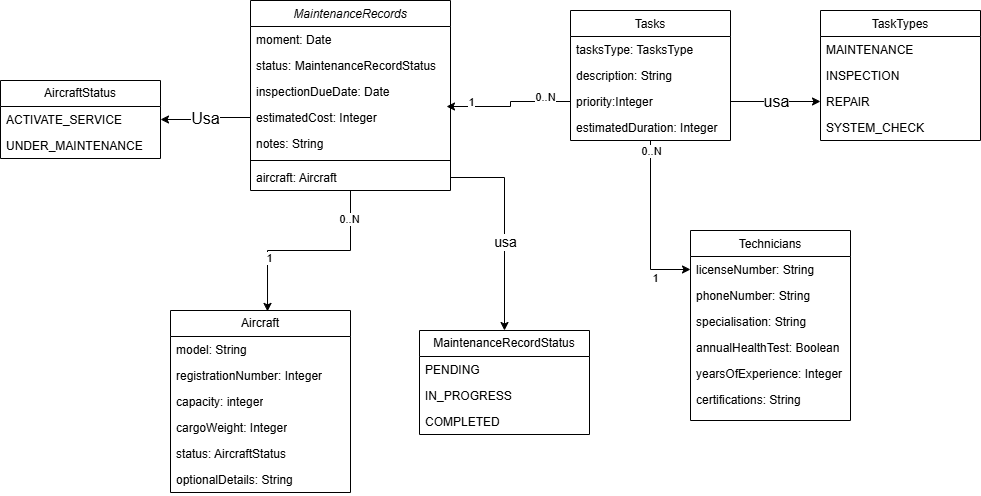

The diagram above was exported from draw.io. Its source (the exported page's mxGraphModel, read from the mxfile embedded in the PNG):
<mxGraphModel dx="1733" dy="744" grid="1" gridSize="10" guides="1" tooltips="1" connect="1" arrows="1" fold="1" page="1" pageScale="1" pageWidth="827" pageHeight="1169" math="0" shadow="0">
  <root>
    <mxCell id="WIyWlLk6GJQsqaUBKTNV-0" />
    <mxCell id="WIyWlLk6GJQsqaUBKTNV-1" parent="WIyWlLk6GJQsqaUBKTNV-0" />
    <mxCell id="zkfFHV4jXpPFQw0GAbJ--0" value="MaintenanceRecords" style="swimlane;fontStyle=2;align=center;verticalAlign=top;childLayout=stackLayout;horizontal=1;startSize=26;horizontalStack=0;resizeParent=1;resizeLast=0;collapsible=1;marginBottom=0;rounded=0;shadow=0;strokeWidth=1;" parent="WIyWlLk6GJQsqaUBKTNV-1" vertex="1">
      <mxGeometry x="160" y="30" width="200" height="190" as="geometry">
        <mxRectangle x="230" y="140" width="160" height="26" as="alternateBounds" />
      </mxGeometry>
    </mxCell>
    <mxCell id="zkfFHV4jXpPFQw0GAbJ--2" value="moment: Date" style="text;align=left;verticalAlign=top;spacingLeft=4;spacingRight=4;overflow=hidden;rotatable=0;points=[[0,0.5],[1,0.5]];portConstraint=eastwest;rounded=0;shadow=0;html=0;" parent="zkfFHV4jXpPFQw0GAbJ--0" vertex="1">
      <mxGeometry y="26" width="200" height="26" as="geometry" />
    </mxCell>
    <mxCell id="zkfFHV4jXpPFQw0GAbJ--3" value="status: MaintenanceRecordStatus" style="text;align=left;verticalAlign=top;spacingLeft=4;spacingRight=4;overflow=hidden;rotatable=0;points=[[0,0.5],[1,0.5]];portConstraint=eastwest;rounded=0;shadow=0;html=0;" parent="zkfFHV4jXpPFQw0GAbJ--0" vertex="1">
      <mxGeometry y="52" width="200" height="26" as="geometry" />
    </mxCell>
    <mxCell id="ELmqdHxL-fs2eR69AgE7-3" value="inspectionDueDate: Date" style="text;align=left;verticalAlign=top;spacingLeft=4;spacingRight=4;overflow=hidden;rotatable=0;points=[[0,0.5],[1,0.5]];portConstraint=eastwest;rounded=0;shadow=0;html=0;" vertex="1" parent="zkfFHV4jXpPFQw0GAbJ--0">
      <mxGeometry y="78" width="200" height="26" as="geometry" />
    </mxCell>
    <mxCell id="ELmqdHxL-fs2eR69AgE7-5" value="estimatedCost: Integer" style="text;align=left;verticalAlign=top;spacingLeft=4;spacingRight=4;overflow=hidden;rotatable=0;points=[[0,0.5],[1,0.5]];portConstraint=eastwest;rounded=0;shadow=0;html=0;" vertex="1" parent="zkfFHV4jXpPFQw0GAbJ--0">
      <mxGeometry y="104" width="200" height="26" as="geometry" />
    </mxCell>
    <mxCell id="ELmqdHxL-fs2eR69AgE7-7" value="notes: String" style="text;align=left;verticalAlign=top;spacingLeft=4;spacingRight=4;overflow=hidden;rotatable=0;points=[[0,0.5],[1,0.5]];portConstraint=eastwest;rounded=0;shadow=0;html=0;" vertex="1" parent="zkfFHV4jXpPFQw0GAbJ--0">
      <mxGeometry y="130" width="200" height="26" as="geometry" />
    </mxCell>
    <mxCell id="ELmqdHxL-fs2eR69AgE7-12" value="" style="line;html=1;strokeWidth=1;align=left;verticalAlign=middle;spacingTop=-1;spacingLeft=3;spacingRight=3;rotatable=0;labelPosition=right;points=[];portConstraint=eastwest;" vertex="1" parent="zkfFHV4jXpPFQw0GAbJ--0">
      <mxGeometry y="156" width="200" height="8" as="geometry" />
    </mxCell>
    <mxCell id="ELmqdHxL-fs2eR69AgE7-14" value="aircraft: Aircraft" style="text;align=left;verticalAlign=top;spacingLeft=4;spacingRight=4;overflow=hidden;rotatable=0;points=[[0,0.5],[1,0.5]];portConstraint=eastwest;rounded=0;shadow=0;html=0;" vertex="1" parent="zkfFHV4jXpPFQw0GAbJ--0">
      <mxGeometry y="164" width="200" height="26" as="geometry" />
    </mxCell>
    <mxCell id="zkfFHV4jXpPFQw0GAbJ--6" value="Technicians" style="swimlane;fontStyle=0;align=center;verticalAlign=top;childLayout=stackLayout;horizontal=1;startSize=26;horizontalStack=0;resizeParent=1;resizeLast=0;collapsible=1;marginBottom=0;rounded=0;shadow=0;strokeWidth=1;" parent="WIyWlLk6GJQsqaUBKTNV-1" vertex="1">
      <mxGeometry x="600" y="260" width="160" height="190" as="geometry">
        <mxRectangle x="130" y="380" width="160" height="26" as="alternateBounds" />
      </mxGeometry>
    </mxCell>
    <mxCell id="zkfFHV4jXpPFQw0GAbJ--7" value="licenseNumber: String " style="text;align=left;verticalAlign=top;spacingLeft=4;spacingRight=4;overflow=hidden;rotatable=0;points=[[0,0.5],[1,0.5]];portConstraint=eastwest;" parent="zkfFHV4jXpPFQw0GAbJ--6" vertex="1">
      <mxGeometry y="26" width="160" height="26" as="geometry" />
    </mxCell>
    <mxCell id="zkfFHV4jXpPFQw0GAbJ--8" value="phoneNumber: String" style="text;align=left;verticalAlign=top;spacingLeft=4;spacingRight=4;overflow=hidden;rotatable=0;points=[[0,0.5],[1,0.5]];portConstraint=eastwest;rounded=0;shadow=0;html=0;" parent="zkfFHV4jXpPFQw0GAbJ--6" vertex="1">
      <mxGeometry y="52" width="160" height="26" as="geometry" />
    </mxCell>
    <mxCell id="ELmqdHxL-fs2eR69AgE7-23" value="specialisation: String" style="text;align=left;verticalAlign=top;spacingLeft=4;spacingRight=4;overflow=hidden;rotatable=0;points=[[0,0.5],[1,0.5]];portConstraint=eastwest;rounded=0;shadow=0;html=0;" vertex="1" parent="zkfFHV4jXpPFQw0GAbJ--6">
      <mxGeometry y="78" width="160" height="26" as="geometry" />
    </mxCell>
    <mxCell id="ELmqdHxL-fs2eR69AgE7-25" value="annualHealthTest: Boolean" style="text;align=left;verticalAlign=top;spacingLeft=4;spacingRight=4;overflow=hidden;rotatable=0;points=[[0,0.5],[1,0.5]];portConstraint=eastwest;rounded=0;shadow=0;html=0;" vertex="1" parent="zkfFHV4jXpPFQw0GAbJ--6">
      <mxGeometry y="104" width="160" height="26" as="geometry" />
    </mxCell>
    <mxCell id="ELmqdHxL-fs2eR69AgE7-27" value="yearsOfExperience: Integer" style="text;align=left;verticalAlign=top;spacingLeft=4;spacingRight=4;overflow=hidden;rotatable=0;points=[[0,0.5],[1,0.5]];portConstraint=eastwest;rounded=0;shadow=0;html=0;" vertex="1" parent="zkfFHV4jXpPFQw0GAbJ--6">
      <mxGeometry y="130" width="160" height="26" as="geometry" />
    </mxCell>
    <mxCell id="ELmqdHxL-fs2eR69AgE7-28" value="certifications: String" style="text;align=left;verticalAlign=top;spacingLeft=4;spacingRight=4;overflow=hidden;rotatable=0;points=[[0,0.5],[1,0.5]];portConstraint=eastwest;rounded=0;shadow=0;html=0;" vertex="1" parent="zkfFHV4jXpPFQw0GAbJ--6">
      <mxGeometry y="156" width="160" height="26" as="geometry" />
    </mxCell>
    <mxCell id="zkfFHV4jXpPFQw0GAbJ--13" value="TaskTypes" style="swimlane;fontStyle=0;align=center;verticalAlign=top;childLayout=stackLayout;horizontal=1;startSize=26;horizontalStack=0;resizeParent=1;resizeLast=0;collapsible=1;marginBottom=0;rounded=0;shadow=0;strokeWidth=1;" parent="WIyWlLk6GJQsqaUBKTNV-1" vertex="1">
      <mxGeometry x="730" y="40" width="160" height="130" as="geometry">
        <mxRectangle x="340" y="380" width="170" height="26" as="alternateBounds" />
      </mxGeometry>
    </mxCell>
    <mxCell id="zkfFHV4jXpPFQw0GAbJ--14" value="MAINTENANCE&#10;" style="text;align=left;verticalAlign=top;spacingLeft=4;spacingRight=4;overflow=hidden;rotatable=0;points=[[0,0.5],[1,0.5]];portConstraint=eastwest;" parent="zkfFHV4jXpPFQw0GAbJ--13" vertex="1">
      <mxGeometry y="26" width="160" height="26" as="geometry" />
    </mxCell>
    <mxCell id="ELmqdHxL-fs2eR69AgE7-15" value="INSPECTION" style="text;align=left;verticalAlign=top;spacingLeft=4;spacingRight=4;overflow=hidden;rotatable=0;points=[[0,0.5],[1,0.5]];portConstraint=eastwest;" vertex="1" parent="zkfFHV4jXpPFQw0GAbJ--13">
      <mxGeometry y="52" width="160" height="26" as="geometry" />
    </mxCell>
    <mxCell id="ELmqdHxL-fs2eR69AgE7-16" value="REPAIR" style="text;align=left;verticalAlign=top;spacingLeft=4;spacingRight=4;overflow=hidden;rotatable=0;points=[[0,0.5],[1,0.5]];portConstraint=eastwest;" vertex="1" parent="zkfFHV4jXpPFQw0GAbJ--13">
      <mxGeometry y="78" width="160" height="26" as="geometry" />
    </mxCell>
    <mxCell id="ELmqdHxL-fs2eR69AgE7-18" value="SYSTEM_CHECK" style="text;align=left;verticalAlign=top;spacingLeft=4;spacingRight=4;overflow=hidden;rotatable=0;points=[[0,0.5],[1,0.5]];portConstraint=eastwest;" vertex="1" parent="zkfFHV4jXpPFQw0GAbJ--13">
      <mxGeometry y="104" width="160" height="26" as="geometry" />
    </mxCell>
    <mxCell id="ELmqdHxL-fs2eR69AgE7-36" value="" style="edgeStyle=orthogonalEdgeStyle;rounded=0;orthogonalLoop=1;jettySize=auto;html=1;" edge="1" parent="WIyWlLk6GJQsqaUBKTNV-1" source="zkfFHV4jXpPFQw0GAbJ--17" target="zkfFHV4jXpPFQw0GAbJ--7">
      <mxGeometry relative="1" as="geometry" />
    </mxCell>
    <mxCell id="ELmqdHxL-fs2eR69AgE7-37" value="0..N" style="edgeLabel;html=1;align=center;verticalAlign=middle;resizable=0;points=[];" vertex="1" connectable="0" parent="ELmqdHxL-fs2eR69AgE7-36">
      <mxGeometry x="-0.8554" y="-7" relative="1" as="geometry">
        <mxPoint x="7" y="-2" as="offset" />
      </mxGeometry>
    </mxCell>
    <mxCell id="ELmqdHxL-fs2eR69AgE7-38" value="1" style="edgeLabel;html=1;align=center;verticalAlign=middle;resizable=0;points=[];" vertex="1" connectable="0" parent="ELmqdHxL-fs2eR69AgE7-36">
      <mxGeometry x="0.5743" y="-8" relative="1" as="geometry">
        <mxPoint as="offset" />
      </mxGeometry>
    </mxCell>
    <mxCell id="zkfFHV4jXpPFQw0GAbJ--17" value="Tasks" style="swimlane;fontStyle=0;align=center;verticalAlign=top;childLayout=stackLayout;horizontal=1;startSize=26;horizontalStack=0;resizeParent=1;resizeLast=0;collapsible=1;marginBottom=0;rounded=0;shadow=0;strokeWidth=1;" parent="WIyWlLk6GJQsqaUBKTNV-1" vertex="1">
      <mxGeometry x="480" y="40" width="160" height="130" as="geometry">
        <mxRectangle x="550" y="140" width="160" height="26" as="alternateBounds" />
      </mxGeometry>
    </mxCell>
    <mxCell id="zkfFHV4jXpPFQw0GAbJ--18" value="tasksType: TasksType" style="text;align=left;verticalAlign=top;spacingLeft=4;spacingRight=4;overflow=hidden;rotatable=0;points=[[0,0.5],[1,0.5]];portConstraint=eastwest;" parent="zkfFHV4jXpPFQw0GAbJ--17" vertex="1">
      <mxGeometry y="26" width="160" height="26" as="geometry" />
    </mxCell>
    <mxCell id="zkfFHV4jXpPFQw0GAbJ--19" value="description: String" style="text;align=left;verticalAlign=top;spacingLeft=4;spacingRight=4;overflow=hidden;rotatable=0;points=[[0,0.5],[1,0.5]];portConstraint=eastwest;rounded=0;shadow=0;html=0;" parent="zkfFHV4jXpPFQw0GAbJ--17" vertex="1">
      <mxGeometry y="52" width="160" height="26" as="geometry" />
    </mxCell>
    <mxCell id="zkfFHV4jXpPFQw0GAbJ--20" value="priority:Integer" style="text;align=left;verticalAlign=top;spacingLeft=4;spacingRight=4;overflow=hidden;rotatable=0;points=[[0,0.5],[1,0.5]];portConstraint=eastwest;rounded=0;shadow=0;html=0;" parent="zkfFHV4jXpPFQw0GAbJ--17" vertex="1">
      <mxGeometry y="78" width="160" height="26" as="geometry" />
    </mxCell>
    <mxCell id="zkfFHV4jXpPFQw0GAbJ--21" value="estimatedDuration: Integer" style="text;align=left;verticalAlign=top;spacingLeft=4;spacingRight=4;overflow=hidden;rotatable=0;points=[[0,0.5],[1,0.5]];portConstraint=eastwest;rounded=0;shadow=0;html=0;" parent="zkfFHV4jXpPFQw0GAbJ--17" vertex="1">
      <mxGeometry y="104" width="160" height="26" as="geometry" />
    </mxCell>
    <mxCell id="ELmqdHxL-fs2eR69AgE7-19" value="" style="edgeStyle=orthogonalEdgeStyle;rounded=0;orthogonalLoop=1;jettySize=auto;html=1;entryX=0;entryY=0.5;entryDx=0;entryDy=0;" edge="1" parent="WIyWlLk6GJQsqaUBKTNV-1" source="zkfFHV4jXpPFQw0GAbJ--20" target="ELmqdHxL-fs2eR69AgE7-16">
      <mxGeometry relative="1" as="geometry" />
    </mxCell>
    <mxCell id="ELmqdHxL-fs2eR69AgE7-20" value="&lt;font size=&quot;3&quot;&gt;usa&lt;/font&gt;" style="edgeLabel;html=1;align=center;verticalAlign=middle;resizable=0;points=[];" vertex="1" connectable="0" parent="ELmqdHxL-fs2eR69AgE7-19">
      <mxGeometry x="-0.4792" y="4" relative="1" as="geometry">
        <mxPoint x="22" y="3" as="offset" />
      </mxGeometry>
    </mxCell>
    <mxCell id="ELmqdHxL-fs2eR69AgE7-32" value="" style="edgeStyle=orthogonalEdgeStyle;rounded=0;orthogonalLoop=1;jettySize=auto;html=1;entryX=0.98;entryY=0.077;entryDx=0;entryDy=0;entryPerimeter=0;" edge="1" parent="WIyWlLk6GJQsqaUBKTNV-1" source="zkfFHV4jXpPFQw0GAbJ--20" target="ELmqdHxL-fs2eR69AgE7-5">
      <mxGeometry relative="1" as="geometry" />
    </mxCell>
    <mxCell id="ELmqdHxL-fs2eR69AgE7-34" value="1" style="edgeLabel;html=1;align=center;verticalAlign=middle;resizable=0;points=[];" vertex="1" connectable="0" parent="ELmqdHxL-fs2eR69AgE7-32">
      <mxGeometry x="0.6049" y="-5" relative="1" as="geometry">
        <mxPoint as="offset" />
      </mxGeometry>
    </mxCell>
    <mxCell id="ELmqdHxL-fs2eR69AgE7-35" value="0..N" style="edgeLabel;html=1;align=center;verticalAlign=middle;resizable=0;points=[];" vertex="1" connectable="0" parent="ELmqdHxL-fs2eR69AgE7-32">
      <mxGeometry x="-0.5926" y="-5" relative="1" as="geometry">
        <mxPoint as="offset" />
      </mxGeometry>
    </mxCell>
    <mxCell id="ELmqdHxL-fs2eR69AgE7-39" value="Aircraft" style="swimlane;fontStyle=0;childLayout=stackLayout;horizontal=1;startSize=26;fillColor=none;horizontalStack=0;resizeParent=1;resizeParentMax=0;resizeLast=0;collapsible=1;marginBottom=0;whiteSpace=wrap;html=1;" vertex="1" parent="WIyWlLk6GJQsqaUBKTNV-1">
      <mxGeometry x="80" y="340" width="180" height="182" as="geometry" />
    </mxCell>
    <mxCell id="ELmqdHxL-fs2eR69AgE7-40" value="model: String" style="text;strokeColor=none;fillColor=none;align=left;verticalAlign=top;spacingLeft=4;spacingRight=4;overflow=hidden;rotatable=0;points=[[0,0.5],[1,0.5]];portConstraint=eastwest;whiteSpace=wrap;html=1;" vertex="1" parent="ELmqdHxL-fs2eR69AgE7-39">
      <mxGeometry y="26" width="180" height="26" as="geometry" />
    </mxCell>
    <mxCell id="ELmqdHxL-fs2eR69AgE7-41" value="registrationNumber: Integer" style="text;strokeColor=none;fillColor=none;align=left;verticalAlign=top;spacingLeft=4;spacingRight=4;overflow=hidden;rotatable=0;points=[[0,0.5],[1,0.5]];portConstraint=eastwest;whiteSpace=wrap;html=1;" vertex="1" parent="ELmqdHxL-fs2eR69AgE7-39">
      <mxGeometry y="52" width="180" height="26" as="geometry" />
    </mxCell>
    <mxCell id="ELmqdHxL-fs2eR69AgE7-42" value="capacity: integer" style="text;strokeColor=none;fillColor=none;align=left;verticalAlign=top;spacingLeft=4;spacingRight=4;overflow=hidden;rotatable=0;points=[[0,0.5],[1,0.5]];portConstraint=eastwest;whiteSpace=wrap;html=1;" vertex="1" parent="ELmqdHxL-fs2eR69AgE7-39">
      <mxGeometry y="78" width="180" height="26" as="geometry" />
    </mxCell>
    <mxCell id="ELmqdHxL-fs2eR69AgE7-44" value="cargoWeight: Integer" style="text;strokeColor=none;fillColor=none;align=left;verticalAlign=top;spacingLeft=4;spacingRight=4;overflow=hidden;rotatable=0;points=[[0,0.5],[1,0.5]];portConstraint=eastwest;whiteSpace=wrap;html=1;" vertex="1" parent="ELmqdHxL-fs2eR69AgE7-39">
      <mxGeometry y="104" width="180" height="26" as="geometry" />
    </mxCell>
    <mxCell id="ELmqdHxL-fs2eR69AgE7-45" value="status: AircraftStatus" style="text;strokeColor=none;fillColor=none;align=left;verticalAlign=top;spacingLeft=4;spacingRight=4;overflow=hidden;rotatable=0;points=[[0,0.5],[1,0.5]];portConstraint=eastwest;whiteSpace=wrap;html=1;" vertex="1" parent="ELmqdHxL-fs2eR69AgE7-39">
      <mxGeometry y="130" width="180" height="26" as="geometry" />
    </mxCell>
    <mxCell id="ELmqdHxL-fs2eR69AgE7-46" value="optionalDetails: String" style="text;strokeColor=none;fillColor=none;align=left;verticalAlign=top;spacingLeft=4;spacingRight=4;overflow=hidden;rotatable=0;points=[[0,0.5],[1,0.5]];portConstraint=eastwest;whiteSpace=wrap;html=1;" vertex="1" parent="ELmqdHxL-fs2eR69AgE7-39">
      <mxGeometry y="156" width="180" height="26" as="geometry" />
    </mxCell>
    <mxCell id="ELmqdHxL-fs2eR69AgE7-47" style="edgeStyle=orthogonalEdgeStyle;rounded=0;orthogonalLoop=1;jettySize=auto;html=1;entryX=0.539;entryY=0.005;entryDx=0;entryDy=0;entryPerimeter=0;" edge="1" parent="WIyWlLk6GJQsqaUBKTNV-1" source="zkfFHV4jXpPFQw0GAbJ--0" target="ELmqdHxL-fs2eR69AgE7-39">
      <mxGeometry relative="1" as="geometry" />
    </mxCell>
    <mxCell id="ELmqdHxL-fs2eR69AgE7-48" value="0..N" style="edgeLabel;html=1;align=center;verticalAlign=middle;resizable=0;points=[];" vertex="1" connectable="0" parent="ELmqdHxL-fs2eR69AgE7-47">
      <mxGeometry x="-0.7256" y="-2" relative="1" as="geometry">
        <mxPoint as="offset" />
      </mxGeometry>
    </mxCell>
    <mxCell id="ELmqdHxL-fs2eR69AgE7-49" value="1" style="edgeLabel;html=1;align=center;verticalAlign=middle;resizable=0;points=[];" vertex="1" connectable="0" parent="ELmqdHxL-fs2eR69AgE7-47">
      <mxGeometry x="0.485" y="1" relative="1" as="geometry">
        <mxPoint as="offset" />
      </mxGeometry>
    </mxCell>
    <mxCell id="ELmqdHxL-fs2eR69AgE7-50" value="MaintenanceRecordStatus" style="swimlane;fontStyle=0;childLayout=stackLayout;horizontal=1;startSize=26;fillColor=none;horizontalStack=0;resizeParent=1;resizeParentMax=0;resizeLast=0;collapsible=1;marginBottom=0;whiteSpace=wrap;html=1;" vertex="1" parent="WIyWlLk6GJQsqaUBKTNV-1">
      <mxGeometry x="329" y="360" width="170" height="104" as="geometry" />
    </mxCell>
    <mxCell id="ELmqdHxL-fs2eR69AgE7-51" value="PENDING" style="text;strokeColor=none;fillColor=none;align=left;verticalAlign=top;spacingLeft=4;spacingRight=4;overflow=hidden;rotatable=0;points=[[0,0.5],[1,0.5]];portConstraint=eastwest;whiteSpace=wrap;html=1;" vertex="1" parent="ELmqdHxL-fs2eR69AgE7-50">
      <mxGeometry y="26" width="170" height="26" as="geometry" />
    </mxCell>
    <mxCell id="ELmqdHxL-fs2eR69AgE7-52" value="IN_PROGRESS" style="text;strokeColor=none;fillColor=none;align=left;verticalAlign=top;spacingLeft=4;spacingRight=4;overflow=hidden;rotatable=0;points=[[0,0.5],[1,0.5]];portConstraint=eastwest;whiteSpace=wrap;html=1;" vertex="1" parent="ELmqdHxL-fs2eR69AgE7-50">
      <mxGeometry y="52" width="170" height="26" as="geometry" />
    </mxCell>
    <mxCell id="ELmqdHxL-fs2eR69AgE7-53" value="COMPLETED" style="text;strokeColor=none;fillColor=none;align=left;verticalAlign=top;spacingLeft=4;spacingRight=4;overflow=hidden;rotatable=0;points=[[0,0.5],[1,0.5]];portConstraint=eastwest;whiteSpace=wrap;html=1;" vertex="1" parent="ELmqdHxL-fs2eR69AgE7-50">
      <mxGeometry y="78" width="170" height="26" as="geometry" />
    </mxCell>
    <mxCell id="ELmqdHxL-fs2eR69AgE7-54" style="edgeStyle=orthogonalEdgeStyle;rounded=0;orthogonalLoop=1;jettySize=auto;html=1;entryX=0.5;entryY=0;entryDx=0;entryDy=0;" edge="1" parent="WIyWlLk6GJQsqaUBKTNV-1" source="ELmqdHxL-fs2eR69AgE7-14" target="ELmqdHxL-fs2eR69AgE7-50">
      <mxGeometry relative="1" as="geometry" />
    </mxCell>
    <mxCell id="ELmqdHxL-fs2eR69AgE7-55" value="&lt;font style=&quot;font-size: 14px;&quot;&gt;usa&lt;/font&gt;" style="edgeLabel;html=1;align=center;verticalAlign=middle;resizable=0;points=[];" vertex="1" connectable="0" parent="ELmqdHxL-fs2eR69AgE7-54">
      <mxGeometry x="0.1401" relative="1" as="geometry">
        <mxPoint as="offset" />
      </mxGeometry>
    </mxCell>
    <mxCell id="ELmqdHxL-fs2eR69AgE7-56" value="AircraftStatus" style="swimlane;fontStyle=0;childLayout=stackLayout;horizontal=1;startSize=26;fillColor=none;horizontalStack=0;resizeParent=1;resizeParentMax=0;resizeLast=0;collapsible=1;marginBottom=0;whiteSpace=wrap;html=1;" vertex="1" parent="WIyWlLk6GJQsqaUBKTNV-1">
      <mxGeometry x="-90" y="110" width="160" height="78" as="geometry" />
    </mxCell>
    <mxCell id="ELmqdHxL-fs2eR69AgE7-57" value="ACTIVATE_SERVICE" style="text;strokeColor=none;fillColor=none;align=left;verticalAlign=top;spacingLeft=4;spacingRight=4;overflow=hidden;rotatable=0;points=[[0,0.5],[1,0.5]];portConstraint=eastwest;whiteSpace=wrap;html=1;" vertex="1" parent="ELmqdHxL-fs2eR69AgE7-56">
      <mxGeometry y="26" width="160" height="26" as="geometry" />
    </mxCell>
    <mxCell id="ELmqdHxL-fs2eR69AgE7-58" value="UNDER_MAINTENANCE" style="text;strokeColor=none;fillColor=none;align=left;verticalAlign=top;spacingLeft=4;spacingRight=4;overflow=hidden;rotatable=0;points=[[0,0.5],[1,0.5]];portConstraint=eastwest;whiteSpace=wrap;html=1;" vertex="1" parent="ELmqdHxL-fs2eR69AgE7-56">
      <mxGeometry y="52" width="160" height="26" as="geometry" />
    </mxCell>
    <mxCell id="ELmqdHxL-fs2eR69AgE7-60" style="edgeStyle=orthogonalEdgeStyle;rounded=0;orthogonalLoop=1;jettySize=auto;html=1;entryX=1;entryY=0.5;entryDx=0;entryDy=0;" edge="1" parent="WIyWlLk6GJQsqaUBKTNV-1" source="ELmqdHxL-fs2eR69AgE7-5" target="ELmqdHxL-fs2eR69AgE7-56">
      <mxGeometry relative="1" as="geometry" />
    </mxCell>
    <mxCell id="ELmqdHxL-fs2eR69AgE7-61" value="&lt;font size=&quot;3&quot;&gt;Usa&lt;/font&gt;" style="edgeLabel;html=1;align=center;verticalAlign=middle;resizable=0;points=[];" vertex="1" connectable="0" parent="ELmqdHxL-fs2eR69AgE7-60">
      <mxGeometry x="-0.0217" y="-1" relative="1" as="geometry">
        <mxPoint as="offset" />
      </mxGeometry>
    </mxCell>
  </root>
</mxGraphModel>